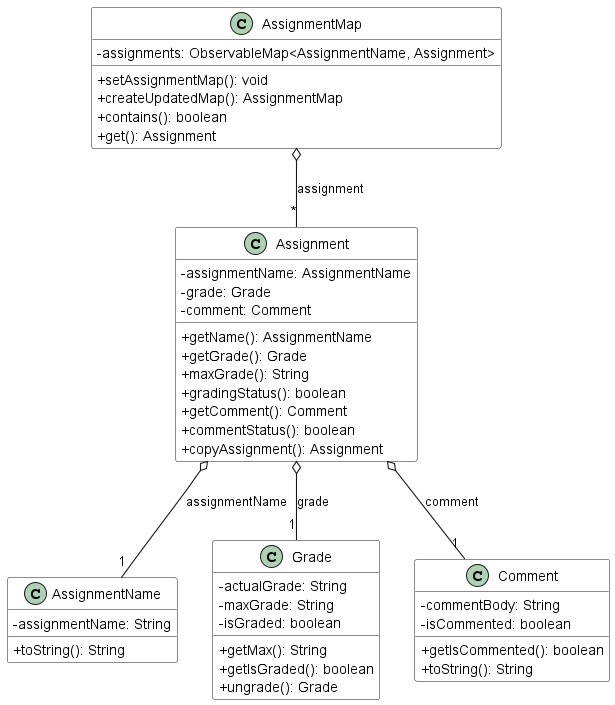

The diagram above was rendered by PlantUML. Its source (embedded in the PNG):
@startuml
skinparam arrowThickness 1.1
skinparam classBackgroundColor LOGIC_COLOR
skinparam classAttributeIconSize 0

class AssignmentMap {
-assignments: ObservableMap<AssignmentName, Assignment>
+setAssignmentMap(): void
+createUpdatedMap(): AssignmentMap
+contains(): boolean
+get(): Assignment
}

class Assignment {
-assignmentName: AssignmentName
-grade: Grade
-comment: Comment
+getName(): AssignmentName
+getGrade(): Grade
+maxGrade(): String
+gradingStatus(): boolean
+getComment(): Comment
+commentStatus(): boolean
+copyAssignment(): Assignment
}

class AssignmentName {
-assignmentName: String
+toString(): String
}

class Grade {
-actualGrade: String
-maxGrade: String
-isGraded: boolean
+getMax(): String
+getIsGraded(): boolean
+ungrade(): Grade
}

class Comment {
-commentBody: String
-isCommented: boolean
+getIsCommented(): boolean
+toString(): String
}

AssignmentMap o-- "*" Assignment: assignment
Assignment o-- "1" AssignmentName: assignmentName
Assignment o-- "1" Grade: grade
Assignment o-- "1" Comment: comment
@enduml